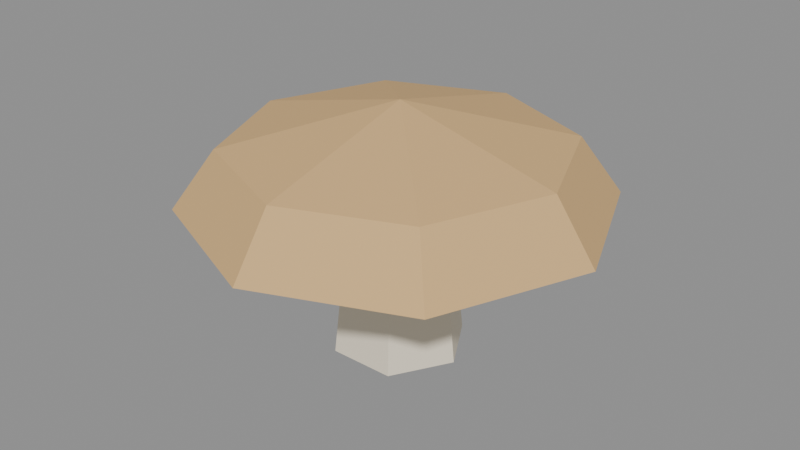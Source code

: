 # Source: mushroom_tan.blend  (saved by Blender 5.2.45; exported with 4.5.12 LTS)
import bpy
from mathutils import Matrix  # noqa: F401  (used for matrix-valued properties, if any)

bpy.ops.wm.read_factory_settings(use_empty=True)
scene = bpy.context.scene
scene.name = 'Scene'

# ---- collections
col_col_lowpoly = bpy.data.collections.new('COL_LowPoly'); scene.collection.children.link(col_col_lowpoly)

# ---- images (referenced by path relative to the original .blend; pixels are not part of the script)
import os
ASSET_DIR = os.environ.get("B2B_ASSET_DIR", "")  # directory of the original .blend (textures are referenced by path, not embedded)
HERE = os.path.dirname(os.path.abspath(__file__))  # packed textures are extracted next to this script under _unpacked/

def load_image(name, relpath, width, height, colorspace="sRGB"):
    """Load a texture the original file referenced (path relative to the .blend, or extracted next to this script)."""
    p = next((c for c in (os.path.join(HERE, relpath), os.path.join(ASSET_DIR, relpath)) if relpath and os.path.exists(c)), "")
    if p:
        img = bpy.data.images.load(p, check_existing=True)
        img.name = name
    else:  # same state as the original file: an image datablock whose file is absent (Cycles renders it pink)
        img = bpy.data.images.new(name, width, height)
        img.source = "FILE"
        img.filepath = "//" + (relpath or name)
    img.colorspace_settings.name = colorspace
    return img
img_mushroom_tan_basecolor = load_image('mushroom_tan_BaseColor', '_unpacked/mushroom_tan_BaseColor.08e64c2c.png', 128, 48, 'sRGB')
img_mushroom_tan_maskmap = load_image('mushroom_tan_MaskMap', '_unpacked/mushroom_tan_MaskMap.fb098898.png', 128, 48, 'Non-Color')

# ---- materials (node trees are filled in below, after node groups)
mat_m_mushroom_tan = bpy.data.materials.new('M_mushroom_tan')

# ---- material node trees
mat_m_mushroom_tan.use_nodes = True; mat_m_mushroom_tan.node_tree.nodes.clear()
_N = mat_m_mushroom_tan.node_tree.nodes; _L = mat_m_mushroom_tan.node_tree.links
n0 = _N.new('ShaderNodeBsdfPrincipled'); n0.name = 'Principled BSDF'; n0.location = (-200, 100)
n0.inputs[10].default_value = 0.005
n1 = _N.new('ShaderNodeOutputMaterial'); n1.name = 'Material Output'; n1.location = (200, 100)
n2 = _N.new('ShaderNodeTexImage'); n2.name = 'Image Texture'; n2.location = (0, 0)
n2.image = img_mushroom_tan_basecolor
n2.interpolation = 'Closest'
n3 = _N.new('ShaderNodeTexImage'); n3.name = 'Image Texture.001'; n3.location = (0, 0)
n3.image = img_mushroom_tan_maskmap
n3.interpolation = 'Closest'
n4 = _N.new('ShaderNodeSeparateColor'); n4.name = 'Separate Color'; n4.location = (0, 0)
n5 = _N.new('ShaderNodeMath'); n5.name = 'Math'; n5.location = (0, 0)
n5.operation = 'SUBTRACT'
n5.inputs[0].default_value = 1.0
_L.new(n0.outputs[0], n1.inputs[0])
_L.new(n2.outputs[0], n0.inputs[0])
_L.new(n3.outputs[0], n4.inputs[0])
_L.new(n4.outputs[0], n0.inputs[1])
_L.new(n3.outputs[1], n5.inputs[1])
_L.new(n5.outputs[0], n0.inputs[2])
n1.is_active_output = True

# ---- meshes
me_mushroom_tan = bpy.data.meshes.new('mushroom_tan')
me_mushroom_tan.from_pydata([(0.0288, 0.0, 0.0), (0.0144, 0.02494, 0.0), (-0.0144, 0.02494, 0.0), (-0.0288, 3.527e-18, 0.0), (-0.0144, -0.02494, 0.0), (0.0144, -0.02494, 0.0), (0.0234, 0.0, 0.05), (0.0117, 0.02026, 0.05), (-0.0117, 0.02026, 0.05), (-0.0234, 2.866e-18, 0.05), (-0.0117, -0.02026, 0.05), (0.0117, -0.02026, 0.05), (0.027, 0.0, 0.045), (0.01909, 0.01909, 0.045), (1.653e-18, 0.027, 0.045), (-0.01909, 0.01909, 0.045), (-0.027, 3.307e-18, 0.045), (-0.01909, -0.01909, 0.045), (-4.96e-18, -0.027, 0.045), (0.01909, -0.01909, 0.045), (0.09, 0.0, 0.065), (0.06364, 0.06364, 0.065), (5.511e-18, 0.09, 0.065), (-0.06364, 0.06364, 0.065), (-0.09, 1.102e-17, 0.065), (-0.06364, -0.06364, 0.065), (-1.653e-17, -0.09, 0.065), (0.06364, -0.06364, 0.065), (0.072, 0.0, 0.09), (0.05091, 0.05091, 0.09), (4.409e-18, 0.072, 0.09), (-0.05091, 0.05091, 0.09), (-0.072, 8.817e-18, 0.09), (-0.05091, -0.05091, 0.09), (-1.323e-17, -0.072, 0.09), (0.05091, -0.05091, 0.09), (0.0, 0.0, 0.108)], [], [(0, 1, 7, 6), (1, 2, 8, 7), (2, 3, 9, 8), (3, 4, 10, 9), (4, 5, 11, 10), (5, 0, 6, 11), (5, 4, 3, 2, 1, 0), (6, 7, 8, 9, 10, 11), (12, 13, 21, 20), (13, 14, 22, 21), (14, 15, 23, 22), (15, 16, 24, 23), (16, 17, 25, 24), (17, 18, 26, 25), (18, 19, 27, 26), (19, 12, 20, 27), (20, 21, 29, 28), (21, 22, 30, 29), (22, 23, 31, 30), (23, 24, 32, 31), (24, 25, 33, 32), (25, 26, 34, 33), (26, 27, 35, 34), (27, 20, 28, 35), (28, 29, 36), (29, 30, 36), (30, 31, 36), (31, 32, 36), (32, 33, 36), (33, 34, 36), (34, 35, 36), (35, 28, 36), (19, 18, 17, 16, 15, 14, 13, 12)])
_uv = me_mushroom_tan.uv_layers.new(name='UVMap')
_uv.uv.foreach_set('vector', [0.5625, 0.5, 0.5625, 0.5, 0.5625, 0.5, 0.5625, 0.5, 0.5625, 0.5, 0.5625, 0.5, 0.5625, 0.5, 0.5625, 0.5, 0.5625, 0.5, 0.5625, 0.5, 0.5625, 0.5, 0.5625, 0.5, 0.5625, 0.5, 0.5625, 0.5, 0.5625, 0.5, 0.5625, 0.5, 0.5625, 0.5, 0.5625, 0.5, 0.5625, 0.5, 0.5625, 0.5, 0.5625, 0.5, 0.5625, 0.5, 0.5625, 0.5, 0.5625, 0.5, 0.5625, 0.5, 0.5625, 0.5, 0.5625, 0.5, 0.5625, 0.5, 0.5625, 0.5, 0.5625, 0.5, 0.5625, 0.5, 0.5625, 0.5, 0.5625, 0.5, 0.5625, 0.5, 0.5625, 0.5, 0.5625, 0.5, 0.5625, 0.5, 0.5625, 0.5, 0.5625, 0.5, 0.5625, 0.5, 0.5625, 0.5, 0.5625, 0.5, 0.5625, 0.5, 0.5625, 0.5, 0.5625, 0.5, 0.5625, 0.5, 0.5625, 0.5, 0.5625, 0.5, 0.5625, 0.5, 0.5625, 0.5, 0.5625, 0.5, 0.5625, 0.5, 0.5625, 0.5, 0.5625, 0.5, 0.5625, 0.5, 0.5625, 0.5, 0.5625, 0.5, 0.5625, 0.5, 0.5625, 0.5, 0.5625, 0.5, 0.5625, 0.5, 0.5625, 0.5, 0.5625, 0.5, 0.5625, 0.5, 0.5625, 0.5, 0.5625, 0.5, 0.5625, 0.5, 0.5625, 0.5, 0.3125, 0.5, 0.3125, 0.5, 0.3125, 0.5, 0.3125, 0.5, 0.3125, 0.5, 0.3125, 0.5, 0.3125, 0.5, 0.3125, 0.5, 0.3125, 0.5, 0.3125, 0.5, 0.3125, 0.5, 0.3125, 0.5, 0.3125, 0.5, 0.3125, 0.5, 0.3125, 0.5, 0.3125, 0.5, 0.3125, 0.5, 0.3125, 0.5, 0.3125, 0.5, 0.3125, 0.5, 0.3125, 0.5, 0.3125, 0.5, 0.3125, 0.5, 0.3125, 0.5, 0.3125, 0.5, 0.3125, 0.5, 0.3125, 0.5, 0.3125, 0.5, 0.3125, 0.5, 0.3125, 0.5, 0.3125, 0.5, 0.3125, 0.5, 0.3125, 0.5, 0.3125, 0.5, 0.3125, 0.5, 0.3125, 0.5, 0.3125, 0.5, 0.3125, 0.5, 0.3125, 0.5, 0.3125, 0.5, 0.3125, 0.5, 0.3125, 0.5, 0.3125, 0.5, 0.3125, 0.5, 0.3125, 0.5, 0.3125, 0.5, 0.3125, 0.5, 0.3125, 0.5, 0.3125, 0.5, 0.3125, 0.5, 0.3125, 0.5, 0.3125, 0.5, 0.3125, 0.5, 0.3125, 0.5, 0.3125, 0.5, 0.3125, 0.5, 0.5625, 0.5, 0.5625, 0.5, 0.5625, 0.5, 0.5625, 0.5, 0.5625, 0.5, 0.5625, 0.5, 0.5625, 0.5, 0.5625, 0.5])
me_mushroom_tan.materials.append(mat_m_mushroom_tan)
me_mushroom_tan.update()

# ---- objects
ob_mushroom_tan = bpy.data.objects.new('mushroom_tan', me_mushroom_tan)

# ---- transforms, parenting, visibility, modifiers, constraints
ob_mushroom_tan.location = (0.0, 0.0, 0.0)

# ---- collection membership
col_col_lowpoly.objects.link(ob_mushroom_tan)

# ---- scene / render settings (as saved in the file)
scene.frame_start = 1; scene.frame_end = 250; scene.frame_set(1)
scene.render.engine = 'BLENDER_EEVEE_NEXT'
scene.render.bake_bias = 0.0
scene.render.bake_samples = 0
scene.render.compositor_device = 'GPU'
scene.eevee.use_volume_custom_range = False
scene.eevee.fast_gi_thickness_near = 0.1
scene.eevee.fast_gi_thickness_far = 0.0
scene.eevee.ray_tracing_options.screen_trace_thickness = 0.1
bpy.context.view_layer.update()

# ---- added for rendering (the .blend has no active camera and no usable light): camera, sun + grey world if the file has none
cam_auto = bpy.data.cameras.new('AutoCamera')
cam_auto.lens = 50.0
cam_auto.sensor_width = 36.0
cam_auto.clip_end = 1000.0
ob_auto_camera = bpy.data.objects.new('AutoCamera', cam_auto)
scene.collection.objects.link(ob_auto_camera)
ob_auto_camera.location = (0.255844, -0.307013, 0.258675)
ob_auto_camera.rotation_euler = (1.09748, -7.21219e-08, 0.694738)
scene.camera = ob_auto_camera
light_auto_sun = bpy.data.lights.new('AutoSun', 'SUN')
light_auto_sun.energy = 3.0
light_auto_sun.angle = 0.0523599
ob_auto_sun = bpy.data.objects.new('AutoSun', light_auto_sun)
scene.collection.objects.link(ob_auto_sun)
ob_auto_sun.rotation_euler = (0.872665, 0.174533, 0.523599)
if scene.world is None:
    world_auto = bpy.data.worlds.new('AutoWorld')
    world_auto.color = (0.3, 0.3, 0.3)
    scene.world = world_auto
bpy.context.view_layer.update()
